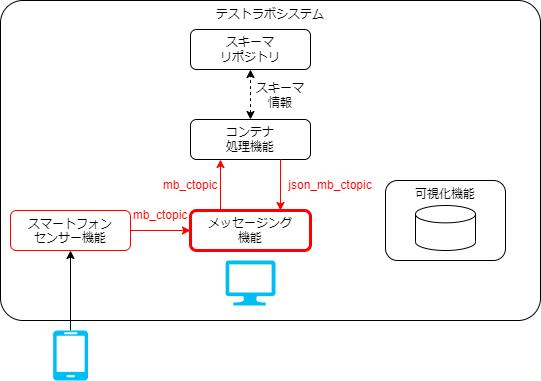

The diagram above was exported from draw.io. Its source (the exported page's mxGraphModel, read from the mxfile embedded in the PNG):
<mxGraphModel dx="602" dy="1830" grid="1" gridSize="10" guides="1" tooltips="1" connect="1" arrows="1" fold="1" page="1" pageScale="1" pageWidth="827" pageHeight="1169" math="0" shadow="0">
  <root>
    <mxCell id="0" />
    <mxCell id="1" parent="0" />
    <mxCell id="45" value="テストラボシステム" style="rounded=1;whiteSpace=wrap;html=1;fillColor=none;align=center;verticalAlign=top;arcSize=7;" parent="1" vertex="1">
      <mxGeometry x="10" y="-50" width="540" height="320" as="geometry" />
    </mxCell>
    <mxCell id="48" value="" style="edgeStyle=none;html=1;exitX=1;exitY=0.5;exitDx=0;exitDy=0;strokeColor=#FF0000;strokeWidth=1;" parent="1" source="39" target="43" edge="1">
      <mxGeometry relative="1" as="geometry" />
    </mxCell>
    <mxCell id="39" value="&lt;span style=&quot;border-color: var(--border-color);&quot;&gt;スマートフォン&lt;/span&gt;&lt;br style=&quot;border-color: var(--border-color);&quot;&gt;&lt;span style=&quot;border-color: var(--border-color);&quot;&gt;センサー機能&lt;/span&gt;" style="rounded=1;whiteSpace=wrap;html=1;fillColor=none;verticalAlign=top;strokeColor=#FF0000;" parent="1" vertex="1">
      <mxGeometry x="20" y="160" width="120" height="40" as="geometry" />
    </mxCell>
    <mxCell id="43" value="メッセージング&lt;br&gt;機能" style="rounded=1;whiteSpace=wrap;html=1;fillColor=none;strokeColor=#FF0000;strokeWidth=3;" parent="1" vertex="1">
      <mxGeometry x="200" y="160" width="120" height="40" as="geometry" />
    </mxCell>
    <mxCell id="44" value="コンテナ&lt;br&gt;処理機能" style="rounded=1;whiteSpace=wrap;html=1;fillColor=none;" parent="1" vertex="1">
      <mxGeometry x="200" y="69" width="120" height="40" as="geometry" />
    </mxCell>
    <mxCell id="53" value="" style="endArrow=classic;html=1;exitX=0.25;exitY=0;exitDx=0;exitDy=0;entryX=0.25;entryY=1;entryDx=0;entryDy=0;strokeColor=#FF0000;" parent="1" source="43" target="44" edge="1">
      <mxGeometry width="50" height="50" relative="1" as="geometry">
        <mxPoint x="270" y="360" as="sourcePoint" />
        <mxPoint x="320" y="310" as="targetPoint" />
      </mxGeometry>
    </mxCell>
    <mxCell id="55" value="" style="endArrow=classic;html=1;exitX=0.75;exitY=1;exitDx=0;exitDy=0;entryX=0.75;entryY=0;entryDx=0;entryDy=0;strokeColor=#FF0000;" parent="1" source="44" target="43" edge="1">
      <mxGeometry width="50" height="50" relative="1" as="geometry">
        <mxPoint x="270" y="360" as="sourcePoint" />
        <mxPoint x="320" y="310" as="targetPoint" />
      </mxGeometry>
    </mxCell>
    <mxCell id="61" value="スキーマ&lt;br&gt;リポジトリ" style="rounded=1;whiteSpace=wrap;html=1;fillColor=none;" parent="1" vertex="1">
      <mxGeometry x="200" y="-21" width="120" height="40" as="geometry" />
    </mxCell>
    <mxCell id="64" value="" style="shape=cylinder3;whiteSpace=wrap;html=1;boundedLbl=1;backgroundOutline=1;size=8.676963806152344;" parent="1" vertex="1">
      <mxGeometry x="425" y="155" width="60" height="45" as="geometry" />
    </mxCell>
    <mxCell id="68" value="スキーマ情報" style="text;html=1;strokeColor=none;fillColor=none;align=center;verticalAlign=middle;whiteSpace=wrap;rounded=0;" parent="1" vertex="1">
      <mxGeometry x="260" y="30" width="60" height="30" as="geometry" />
    </mxCell>
    <mxCell id="69" value="" style="endArrow=classic;startArrow=classic;html=1;entryX=0.5;entryY=1;entryDx=0;entryDy=0;exitX=0.5;exitY=0;exitDx=0;exitDy=0;dashed=1;" parent="1" source="44" target="61" edge="1">
      <mxGeometry width="50" height="50" relative="1" as="geometry">
        <mxPoint x="170" y="200" as="sourcePoint" />
        <mxPoint x="220" y="150" as="targetPoint" />
      </mxGeometry>
    </mxCell>
    <mxCell id="74" value="" style="edgeStyle=none;html=1;" parent="1" source="72" target="39" edge="1">
      <mxGeometry relative="1" as="geometry">
        <mxPoint x="170" y="340" as="targetPoint" />
      </mxGeometry>
    </mxCell>
    <mxCell id="72" value="" style="verticalLabelPosition=bottom;html=1;verticalAlign=top;align=center;strokeColor=none;fillColor=#00BEF2;shape=mxgraph.azure.mobile;pointerEvents=1;" parent="1" vertex="1">
      <mxGeometry x="62.5" y="280" width="35" height="50" as="geometry" />
    </mxCell>
    <mxCell id="73" value="" style="verticalLabelPosition=bottom;html=1;verticalAlign=top;align=center;strokeColor=none;fillColor=#00BEF2;shape=mxgraph.azure.computer;pointerEvents=1;" parent="1" vertex="1">
      <mxGeometry x="235" y="210" width="50" height="45" as="geometry" />
    </mxCell>
    <mxCell id="75" value="可視化機能" style="rounded=1;whiteSpace=wrap;html=1;fillColor=none;verticalAlign=top;" parent="1" vertex="1">
      <mxGeometry x="395" y="130" width="120" height="80" as="geometry" />
    </mxCell>
    <mxCell id="77" value="mb_ctopic" style="text;html=1;strokeColor=none;fillColor=none;align=center;verticalAlign=middle;whiteSpace=wrap;rounded=0;fontColor=#FF0000;" vertex="1" parent="1">
      <mxGeometry x="140" y="150" width="60" height="30" as="geometry" />
    </mxCell>
    <mxCell id="78" value="mb_ctopic" style="text;html=1;strokeColor=none;fillColor=none;align=center;verticalAlign=middle;whiteSpace=wrap;rounded=0;fontColor=#FF0000;" vertex="1" parent="1">
      <mxGeometry x="170" y="120" width="60" height="30" as="geometry" />
    </mxCell>
    <mxCell id="79" value="json_mb_ctopic" style="text;html=1;strokeColor=none;fillColor=none;align=center;verticalAlign=middle;whiteSpace=wrap;rounded=0;fontColor=#FF0000;" vertex="1" parent="1">
      <mxGeometry x="310" y="120" width="60" height="30" as="geometry" />
    </mxCell>
  </root>
</mxGraphModel>